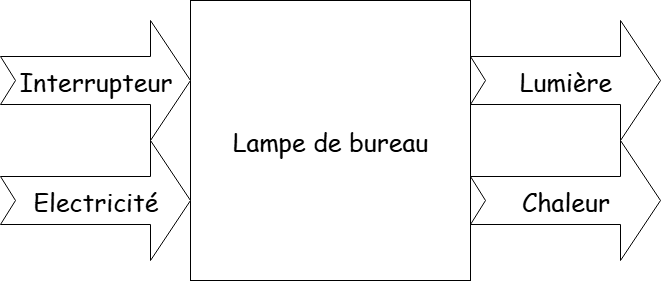

The diagram above was exported from draw.io. Its source (the exported page's mxGraphModel, read from the mxfile embedded in the PNG):
<mxGraphModel dx="1426" dy="838" grid="1" gridSize="10" guides="1" tooltips="1" connect="1" arrows="1" fold="1" page="1" pageScale="1" pageWidth="827" pageHeight="1169" math="0" shadow="0">
  <root>
    <mxCell id="0" />
    <mxCell id="1" parent="0" />
    <mxCell id="3_gowa3YEczK8WOG9Qb8-1" value="&lt;font style=&quot;font-size: 25px;&quot; face=&quot;Comic Sans MS&quot;&gt;Lampe de bureau&lt;/font&gt;" style="whiteSpace=wrap;html=1;aspect=fixed;" vertex="1" parent="1">
      <mxGeometry x="280" y="240" width="280" height="280" as="geometry" />
    </mxCell>
    <mxCell id="3_gowa3YEczK8WOG9Qb8-2" value="&lt;font style=&quot;font-size: 25px;&quot; face=&quot;Comic Sans MS&quot;&gt;Interrupteur&lt;/font&gt;" style="html=1;shadow=0;dashed=0;align=center;verticalAlign=middle;shape=mxgraph.arrows2.arrow;dy=0.6;dx=40;notch=15;" vertex="1" parent="1">
      <mxGeometry x="90" y="260" width="190" height="120" as="geometry" />
    </mxCell>
    <mxCell id="3_gowa3YEczK8WOG9Qb8-3" value="&lt;font style=&quot;font-size: 25px;&quot; face=&quot;Comic Sans MS&quot;&gt;Electricité&lt;/font&gt;" style="html=1;shadow=0;dashed=0;align=center;verticalAlign=middle;shape=mxgraph.arrows2.arrow;dy=0.6;dx=40;notch=15;" vertex="1" parent="1">
      <mxGeometry x="90" y="380" width="190" height="120" as="geometry" />
    </mxCell>
    <mxCell id="3_gowa3YEczK8WOG9Qb8-4" value="&lt;font style=&quot;font-size: 25px;&quot; face=&quot;Comic Sans MS&quot;&gt;Lumière&lt;/font&gt;" style="html=1;shadow=0;dashed=0;align=center;verticalAlign=middle;shape=mxgraph.arrows2.arrow;dy=0.6;dx=40;notch=15;" vertex="1" parent="1">
      <mxGeometry x="560" y="260" width="190" height="120" as="geometry" />
    </mxCell>
    <mxCell id="3_gowa3YEczK8WOG9Qb8-5" value="&lt;font style=&quot;font-size: 25px;&quot; face=&quot;Comic Sans MS&quot;&gt;Chaleur&lt;/font&gt;" style="html=1;shadow=0;dashed=0;align=center;verticalAlign=middle;shape=mxgraph.arrows2.arrow;dy=0.6;dx=40;notch=15;" vertex="1" parent="1">
      <mxGeometry x="560" y="380" width="190" height="120" as="geometry" />
    </mxCell>
  </root>
</mxGraphModel>